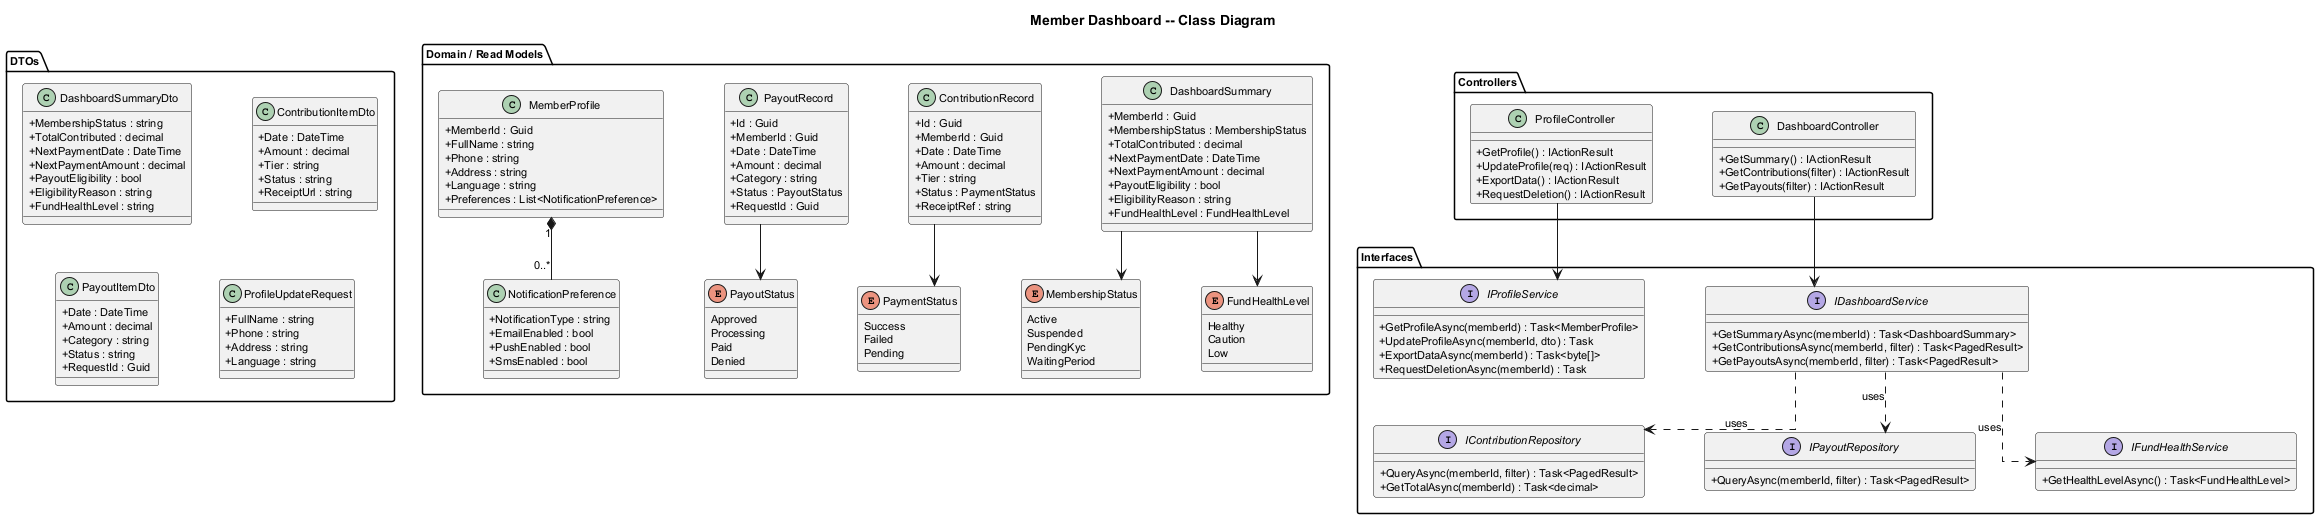

The diagram above was rendered by PlantUML. Its source (embedded in the PNG):
@startuml class-diagram
title Member Dashboard -- Class Diagram

skinparam classAttributeIconSize 0
skinparam linetype ortho
skinparam nodesep 60
skinparam ranksep 40
skinparam defaultFontSize 11
skinparam shadowing false

package "Domain / Read Models" {
  class DashboardSummary {
    +MemberId : Guid
    +MembershipStatus : MembershipStatus
    +TotalContributed : decimal
    +NextPaymentDate : DateTime
    +NextPaymentAmount : decimal
    +PayoutEligibility : bool
    +EligibilityReason : string
    +FundHealthLevel : FundHealthLevel
  }

  class ContributionRecord {
    +Id : Guid
    +MemberId : Guid
    +Date : DateTime
    +Amount : decimal
    +Tier : string
    +Status : PaymentStatus
    +ReceiptRef : string
  }

  class PayoutRecord {
    +Id : Guid
    +MemberId : Guid
    +Date : DateTime
    +Amount : decimal
    +Category : string
    +Status : PayoutStatus
    +RequestId : Guid
  }

  class MemberProfile {
    +MemberId : Guid
    +FullName : string
    +Phone : string
    +Address : string
    +Language : string
    +Preferences : List<NotificationPreference>
  }

  class NotificationPreference {
    +NotificationType : string
    +EmailEnabled : bool
    +PushEnabled : bool
    +SmsEnabled : bool
  }

  enum MembershipStatus {
    Active
    Suspended
    PendingKyc
    WaitingPeriod
  }

  enum FundHealthLevel {
    Healthy
    Caution
    Low
  }

  enum PaymentStatus {
    Success
    Failed
    Pending
  }

  enum PayoutStatus {
    Approved
    Processing
    Paid
    Denied
  }
}

package "Interfaces" {
  interface IDashboardService {
    +GetSummaryAsync(memberId) : Task<DashboardSummary>
    +GetContributionsAsync(memberId, filter) : Task<PagedResult>
    +GetPayoutsAsync(memberId, filter) : Task<PagedResult>
  }

  interface IProfileService {
    +GetProfileAsync(memberId) : Task<MemberProfile>
    +UpdateProfileAsync(memberId, dto) : Task
    +ExportDataAsync(memberId) : Task<byte[]>
    +RequestDeletionAsync(memberId) : Task
  }

  interface IContributionRepository {
    +QueryAsync(memberId, filter) : Task<PagedResult>
    +GetTotalAsync(memberId) : Task<decimal>
  }

  interface IPayoutRepository {
    +QueryAsync(memberId, filter) : Task<PagedResult>
  }

  interface IFundHealthService {
    +GetHealthLevelAsync() : Task<FundHealthLevel>
  }
}

package "Controllers" {
  class DashboardController {
    +GetSummary() : IActionResult
    +GetContributions(filter) : IActionResult
    +GetPayouts(filter) : IActionResult
  }

  class ProfileController {
    +GetProfile() : IActionResult
    +UpdateProfile(req) : IActionResult
    +ExportData() : IActionResult
    +RequestDeletion() : IActionResult
  }
}

package "DTOs" {
  class DashboardSummaryDto {
    +MembershipStatus : string
    +TotalContributed : decimal
    +NextPaymentDate : DateTime
    +NextPaymentAmount : decimal
    +PayoutEligibility : bool
    +EligibilityReason : string
    +FundHealthLevel : string
  }

  class ContributionItemDto {
    +Date : DateTime
    +Amount : decimal
    +Tier : string
    +Status : string
    +ReceiptUrl : string
  }

  class PayoutItemDto {
    +Date : DateTime
    +Amount : decimal
    +Category : string
    +Status : string
    +RequestId : Guid
  }

  class ProfileUpdateRequest {
    +FullName : string
    +Phone : string
    +Address : string
    +Language : string
  }
}

DashboardSummary --> MembershipStatus
DashboardSummary --> FundHealthLevel
ContributionRecord --> PaymentStatus
PayoutRecord --> PayoutStatus
MemberProfile "1" *-- "0..*" NotificationPreference

DashboardController --> IDashboardService
ProfileController --> IProfileService
IDashboardService ..> IContributionRepository : uses
IDashboardService ..> IPayoutRepository : uses
IDashboardService ..> IFundHealthService : uses

@enduml